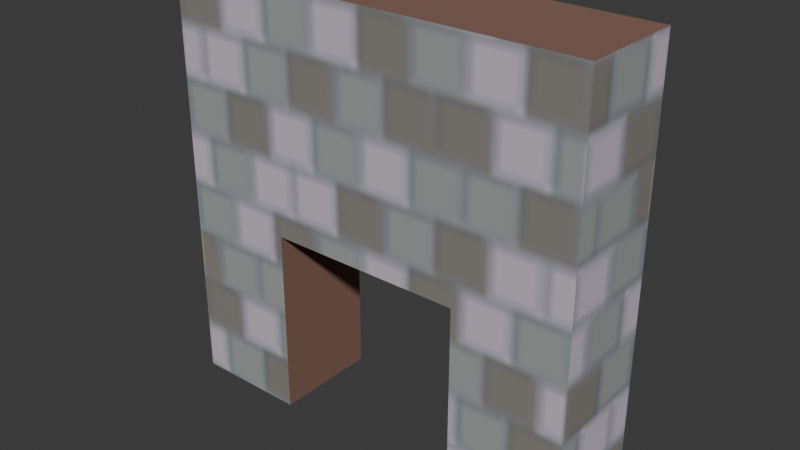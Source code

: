 # Source: wall_hole.blend  (saved by Blender 4.3.34; exported with 4.5.12 LTS)
import bpy
from mathutils import Matrix  # noqa: F401  (used for matrix-valued properties, if any)

bpy.ops.wm.read_factory_settings(use_empty=True)
scene = bpy.context.scene
scene.name = 'Scene'

# ---- images (referenced by path relative to the original .blend; pixels are not part of the script)
import os
ASSET_DIR = os.environ.get("B2B_ASSET_DIR", "")  # directory of the original .blend (textures are referenced by path, not embedded)
HERE = os.path.dirname(os.path.abspath(__file__))  # packed textures are extracted next to this script under _unpacked/

def load_image(name, relpath, width, height, colorspace="sRGB"):
    """Load a texture the original file referenced (path relative to the .blend, or extracted next to this script)."""
    p = next((c for c in (os.path.join(HERE, relpath), os.path.join(ASSET_DIR, relpath)) if relpath and os.path.exists(c)), "")
    if p:
        img = bpy.data.images.load(p, check_existing=True)
        img.name = name
    else:  # same state as the original file: an image datablock whose file is absent (Cycles renders it pink)
        img = bpy.data.images.new(name, width, height)
        img.source = "FILE"
        img.filepath = "//" + (relpath or name)
    img.colorspace_settings.name = colorspace
    return img
img_wall_png = load_image('wall.png', '_unpacked/wall.b79e579d.png', 64, 64, 'sRGB')

# ---- materials (node trees are filled in below, after node groups)
mat_side = bpy.data.materials.new('Side')
mat_side.alpha_threshold = 0.0
mat_side.roughness = 0.5
mat_side.line_color = (0.0, 0.0, 0.0, 1.0)
mat_top = bpy.data.materials.new('Top')

# ---- material node trees
mat_side.use_nodes = True; mat_side.node_tree.nodes.clear()
_N = mat_side.node_tree.nodes; _L = mat_side.node_tree.links
n0 = _N.new('ShaderNodeOutputMaterial'); n0.name = 'Material Output'; n0.location = (300, 300)
n1 = _N.new('ShaderNodeBsdfPrincipled'); n1.name = 'Principled BSDF'; n1.location = (10, 300)
n1.inputs[2].default_value = 1.0
n1.inputs[3].default_value = 1.45
n2 = _N.new('ShaderNodeTexImage'); n2.name = 'Image Texture'; n2.location = (-280, 271)
n2.image = img_wall_png
_L.new(n1.outputs[0], n0.inputs[0])
_L.new(n2.outputs[0], n1.inputs[0])
n0.is_active_output = True
mat_top.use_nodes = True; mat_top.node_tree.nodes.clear()
_N = mat_top.node_tree.nodes; _L = mat_top.node_tree.links
n0 = _N.new('ShaderNodeBsdfPrincipled'); n0.name = 'Principled BSDF'; n0.location = (10, 300)
n0.inputs[0].default_value = (0.2291, 0.1207, 0.09023, 1.0)
n0.inputs[2].default_value = 1.0
n1 = _N.new('ShaderNodeOutputMaterial'); n1.name = 'Material Output'; n1.location = (300, 300)
_L.new(n0.outputs[0], n1.inputs[0])
n1.is_active_output = True

# ---- world
world_world = bpy.data.worlds.new('World'); scene.world = world_world
world_world.use_nodes = True; world_world.node_tree.nodes.clear()
_N = world_world.node_tree.nodes; _L = world_world.node_tree.links
n0 = _N.new('ShaderNodeOutputWorld'); n0.name = 'World Output'; n0.location = (300, 300)
n1 = _N.new('ShaderNodeBackground'); n1.name = 'Background'; n1.location = (10, 300)
n1.inputs[0].default_value = (0.05088, 0.05088, 0.05088, 1.0)
_L.new(n1.outputs[0], n0.inputs[0])
n0.is_active_output = True
world_world.color = (0.05088, 0.05088, 0.05088)
world_world.sun_shadow_jitter_overblur = 0.0

# ---- meshes
me_cube_006 = bpy.data.meshes.new('Cube.006')
me_cube_006.from_pydata([(-0.5, -1.0, -1.0), (-1.0, -1.0, -1.0), (-0.5, -1.0, 1.0), (-1.0, -1.0, 1.0), (-0.5, 1.0, -1.0), (-1.0, 1.0, -1.0), (-0.5, 1.0, 1.0), (-1.0, 1.0, 1.0), (-0.5, 0.3333, 1.0), (-0.5, -0.3333, 1.0), (-0.5, -0.462, -1.0), (-0.5, 0.462, -1.0), (-1.0, 0.462, -1.0), (-1.0, -0.462, -1.0), (-1.0, -0.3333, 1.0), (-1.0, 0.3333, 1.0), (-1.0, -1.0, -0.3333), (-1.0, -1.0, 0.3333), (-0.5, -1.0, 0.3333), (-0.5, -1.0, -0.3333), (-0.5, 1.0, 0.3333), (-0.5, 1.0, -0.3333), (-1.0, 1.0, 0.3333), (-1.0, 1.0, -0.3333), (-0.5, 0.3333, 0.3333), (-0.5, 0.462, -0.1116), (-0.5, -0.3333, 0.3333), (-0.5, -0.462, -0.1116), (-1.0, -0.3333, 0.3333), (-1.0, -0.462, -0.1116), (-1.0, 0.3333, 0.3333), (-1.0, 0.462, -0.1116)], [], [(18, 2, 3, 17), (9, 14, 3, 2), (13, 10, 0, 1), (22, 7, 6, 20), (31, 23, 5, 12), (26, 9, 2, 18), (20, 6, 8, 24), (24, 8, 9, 26), (16, 29, 13, 1), (31, 12, 11, 25), (5, 4, 11, 12), (29, 27, 10, 13), (6, 7, 15, 8), (8, 15, 14, 9), (14, 15, 30, 28), (28, 30, 31, 29), (3, 14, 28, 17), (17, 28, 29, 16), (27, 29, 31, 25), (25, 24, 26, 27), (4, 21, 25, 11), (21, 20, 24, 25), (10, 27, 19, 0), (27, 26, 18, 19), (15, 7, 22, 30), (30, 22, 23, 31), (5, 23, 21, 4), (23, 22, 20, 21), (0, 19, 16, 1), (19, 18, 17, 16)])
me_cube_006.polygons.foreach_set('material_index', [0, 1, 1, 0, 0, 0, 0, 0, 0, 1, 1, 1, 1, 1, 0, 0, 0, 0, 1, 0, 0, 0, 0, 0, 0, 0, 0, 0, 0, 0])
_uv = me_cube_006.uv_layers.new(name='UVMap')
_uv.uv.foreach_set('vector', [4.997e-05, 0.3334, 4.996e-05, 5.004e-05, 0.25, 5.003e-05, 0.25, 0.3334, 0.625, 0.6667, 0.875, 0.6667, 0.875, 0.75, 0.625, 0.75, 0.125, 0.6667, 0.375, 0.6667, 0.375, 0.75, 0.125, 0.75, 4.997e-05, 0.3334, 4.996e-05, 5.004e-05, 0.25, 5.003e-05, 0.25, 0.3334, 0.269, 0.4442, 9.993e-05, 0.3334, 0.0001, 0.0001, 0.269, 0.0001001, 0.3334, 0.6666, 0.3334, 0.9999, 0.0001001, 0.9999, 9.996e-05, 0.6666, 0.9999, 0.6666, 0.9999, 0.9999, 0.6666, 0.9999, 0.6666, 0.6666, 0.6666, 0.6666, 0.6666, 0.9999, 0.3334, 0.9999, 0.3334, 0.6666, 0.9999, 0.3334, 0.731, 0.4442, 0.731, 0.0001, 0.9999, 0.0001, 0.3334, 0.3334, 0.3334, 0.0001097, 0.375, 0.5833, 0.6587, 0.3371, 0.125, 0.5, 0.375, 0.5, 0.375, 0.5833, 0.125, 0.5833, 0.6666, 0.3334, 0.3295, 0.337, 0.375, 0.6667, 0.6666, 0.0001194, 0.625, 0.5, 0.875, 0.5, 0.875, 0.5833, 0.625, 0.5833, 0.625, 0.5833, 0.875, 0.5833, 0.875, 0.6667, 0.625, 0.6667, 0.6666, 0.9999, 0.3334, 0.9999, 0.3334, 0.6666, 0.6666, 0.6666, 0.6666, 0.6666, 0.3334, 0.6666, 0.269, 0.4442, 0.731, 0.4442, 0.9999, 0.9999, 0.6666, 0.9999, 0.6666, 0.6666, 0.9999, 0.6666, 0.9999, 0.6666, 0.6666, 0.6666, 0.731, 0.4442, 0.9999, 0.3334, 0.3295, 0.337, 0.6666, 0.3334, 0.3334, 0.3334, 0.6587, 0.3371, 0.731, 0.4442, 0.6666, 0.6666, 0.3334, 0.6666, 0.269, 0.4442, 0.9999, 9.99e-05, 0.9999, 0.3334, 0.731, 0.4442, 0.731, 9.993e-05, 0.9999, 0.3334, 0.9999, 0.6666, 0.6666, 0.6666, 0.731, 0.4442, 0.269, 9.99e-05, 0.269, 0.4442, 9.996e-05, 0.3334, 9.993e-05, 9.996e-05, 0.269, 0.4442, 0.3334, 0.6666, 9.996e-05, 0.6666, 9.996e-05, 0.3334, 0.3334, 0.9999, 0.0001, 0.9999, 9.993e-05, 0.6666, 0.3334, 0.6666, 0.3334, 0.6666, 9.993e-05, 0.6666, 9.993e-05, 0.3334, 0.269, 0.4442, 5e-05, 0.9999, 4.999e-05, 0.6666, 0.25, 0.6666, 0.25, 0.9999, 4.999e-05, 0.6666, 4.997e-05, 0.3334, 0.25, 0.3334, 0.25, 0.6666, 5e-05, 0.9999, 4.999e-05, 0.6666, 0.25, 0.6666, 0.25, 0.9999, 4.999e-05, 0.6666, 4.997e-05, 0.3334, 0.25, 0.3334, 0.25, 0.6666])
me_cube_006.materials.append(mat_side)
me_cube_006.materials.append(mat_top)
me_cube_006.use_mirror_vertex_groups = False
me_cube_006.update()

# ---- objects
ob_wall_hole = bpy.data.objects.new('wall_hole', me_cube_006)

# ---- transforms, parenting, visibility, modifiers, constraints
ob_wall_hole.location = (0.0, 0.0, 0.0)
ob_wall_hole.rotation_euler = (0.0, -0.0, -1.571)
ob_wall_hole.lock_rotations_4d = False
ob_wall_hole.empty_display_type = 'ARROWS'
ob_wall_hole.lineart.crease_threshold = 0.0

# ---- collection membership
scene.collection.objects.link(ob_wall_hole)

# ---- scene / render settings (as saved in the file)
scene.frame_start = 1; scene.frame_end = 250; scene.frame_set(14)
scene.render.engine = 'BLENDER_EEVEE_NEXT'
bpy.context.view_layer.update()

# ---- added for rendering (the .blend has no active camera and no usable light): camera, sun
cam_auto = bpy.data.cameras.new('AutoCamera')
cam_auto.lens = 50.0
cam_auto.sensor_width = 36.0
cam_auto.clip_end = 1000.0
ob_auto_camera = bpy.data.objects.new('AutoCamera', cam_auto)
scene.collection.objects.link(ob_auto_camera)
ob_auto_camera.location = (2.65751, -2.43901, 2.126)
ob_auto_camera.rotation_euler = (1.09748, -7.21219e-08, 0.694738)
scene.camera = ob_auto_camera
light_auto_sun = bpy.data.lights.new('AutoSun', 'SUN')
light_auto_sun.energy = 3.0
light_auto_sun.angle = 0.0523599
ob_auto_sun = bpy.data.objects.new('AutoSun', light_auto_sun)
scene.collection.objects.link(ob_auto_sun)
ob_auto_sun.rotation_euler = (0.872665, 0.174533, 0.523599)
bpy.context.view_layer.update()
